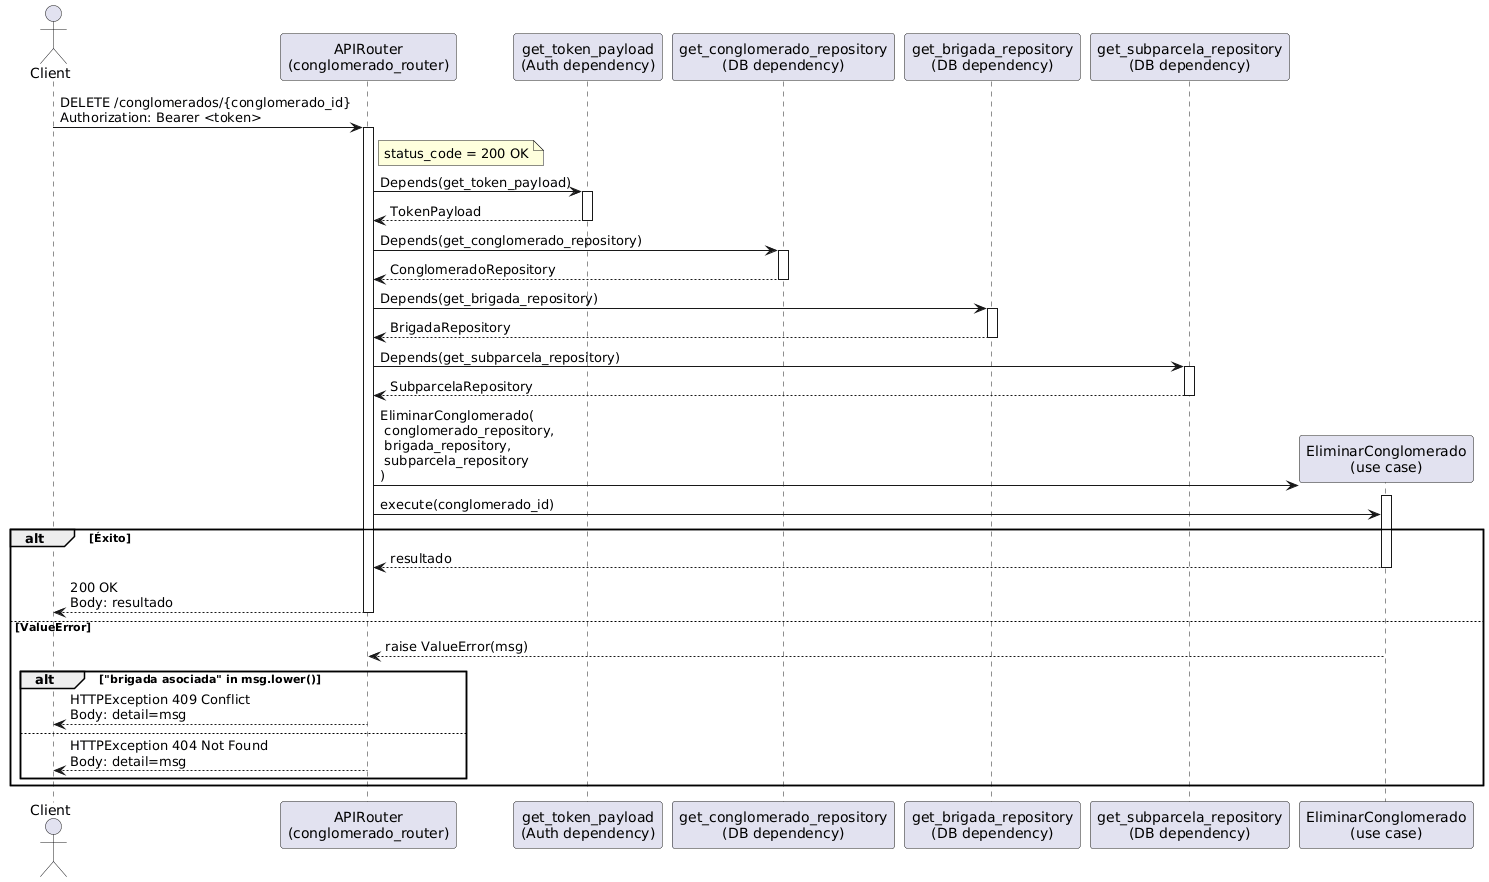

The diagram above was rendered by PlantUML. Its source (embedded in the PNG):
@startuml
actor Client
participant "APIRouter\n(conglomerado_router)" as Router
participant "get_token_payload\n(Auth dependency)" as GetToken
participant "get_conglomerado_repository\n(DB dependency)" as GetCongRepo
participant "get_brigada_repository\n(DB dependency)" as GetBrigRepo
participant "get_subparcela_repository\n(DB dependency)" as GetSubRepo
participant "EliminarConglomerado\n(use case)" as UseCase

Client -> Router: DELETE /conglomerados/{conglomerado_id}\nAuthorization: Bearer <token>
activate Router
note right of Router
status_code = 200 OK
end note

Router -> GetToken: Depends(get_token_payload)
activate GetToken
GetToken --> Router: TokenPayload
deactivate GetToken

Router -> GetCongRepo: Depends(get_conglomerado_repository)
activate GetCongRepo
GetCongRepo --> Router: ConglomeradoRepository
deactivate GetCongRepo

Router -> GetBrigRepo: Depends(get_brigada_repository)
activate GetBrigRepo
GetBrigRepo --> Router: BrigadaRepository
deactivate GetBrigRepo

Router -> GetSubRepo: Depends(get_subparcela_repository)
activate GetSubRepo
GetSubRepo --> Router: SubparcelaRepository
deactivate GetSubRepo

create UseCase
Router -> UseCase: EliminarConglomerado(\n conglomerado_repository,\n brigada_repository,\n subparcela_repository\n)
activate UseCase

Router -> UseCase: execute(conglomerado_id)

alt Éxito
UseCase --> Router: resultado
deactivate UseCase
Router --> Client: 200 OK\nBody: resultado
deactivate Router
else ValueError
UseCase --> Router: raise ValueError(msg)
deactivate UseCase

alt "brigada asociada" in msg.lower()
Router --> Client: HTTPException 409 Conflict\nBody: detail=msg
deactivate Router
else
Router --> Client: HTTPException 404 Not Found\nBody: detail=msg
deactivate Router
end
end
@enduml